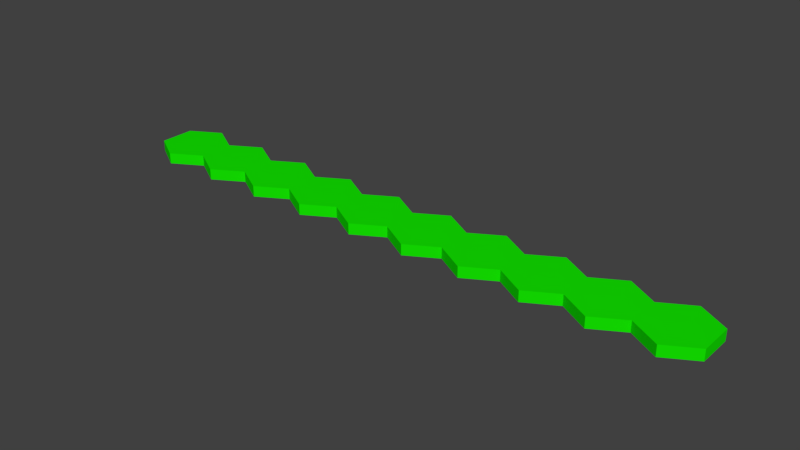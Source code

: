 # Source: hexa.blend  (saved by Blender 2.79.0; exported with 4.5.12 LTS)
import bpy
from mathutils import Matrix  # noqa: F401  (used for matrix-valued properties, if any)

bpy.ops.wm.read_factory_settings(use_empty=True)
scene = bpy.context.scene
scene.name = 'Scene'

# ---- collections
col_collection_1 = bpy.data.collections.new('Collection 1'); scene.collection.children.link(col_collection_1)

# ---- materials (node trees are filled in below, after node groups)
mat_material_001 = bpy.data.materials.new('Material.001')
mat_material_001.alpha_threshold = 0.0
mat_material_001.use_transparent_shadow = False
mat_material_001.diffuse_color = (0.006983, 0.8, 0.0, 1.0)
mat_material_001.roughness = 0.5

# ---- material node trees

# ---- world
world_world = bpy.data.worlds.new('World'); scene.world = world_world
world_world.color = (0.05088, 0.05088, 0.05088)
world_world.use_sun_shadow = False
world_world.sun_shadow_jitter_overblur = 0.0
world_world.cycles.sampling_method = 'MANUAL'

# ---- meshes
me_cylinder_009 = bpy.data.meshes.new('Cylinder.009')
me_cylinder_009.from_pydata([(13.86, 1.0, -0.1557), (13.86, 1.0, 0.1557), (14.72, 0.5, -0.1557), (14.72, 0.5, 0.1557), (14.72, -0.5, -0.1557), (14.72, -0.5, 0.1557), (13.86, -1.0, -0.1557), (13.86, -1.0, 0.1557), (12.99, -0.5, -0.1557), (12.99, -0.5, 0.1557), (12.99, 0.5, -0.1557), (12.99, 0.5, 0.1557)], [], [(0, 1, 3, 2), (2, 3, 5, 4), (4, 5, 7, 6), (6, 7, 9, 8), (3, 1, 11, 9, 7, 5), (8, 9, 11, 10), (10, 11, 1, 0), (0, 2, 4, 6, 8, 10)])
me_cylinder_009.materials.append(mat_material_001)
me_cylinder_009.use_remesh_preserve_volume = False
me_cylinder_009.use_remesh_preserve_attributes = False
me_cylinder_009.use_mirror_vertex_groups = False
me_cylinder_009.update()
me_cylinder_008 = bpy.data.meshes.new('Cylinder.008')
me_cylinder_008.from_pydata([(12.12, 1.0, -0.1557), (12.12, 1.0, 0.1557), (12.99, 0.5, -0.1557), (12.99, 0.5, 0.1557), (12.99, -0.5, -0.1557), (12.99, -0.5, 0.1557), (12.12, -1.0, -0.1557), (12.12, -1.0, 0.1557), (11.26, -0.5, -0.1557), (11.26, -0.5, 0.1557), (11.26, 0.5, -0.1557), (11.26, 0.5, 0.1557)], [], [(0, 1, 3, 2), (2, 3, 5, 4), (4, 5, 7, 6), (6, 7, 9, 8), (3, 1, 11, 9, 7, 5), (8, 9, 11, 10), (10, 11, 1, 0), (0, 2, 4, 6, 8, 10)])
me_cylinder_008.materials.append(mat_material_001)
me_cylinder_008.use_remesh_preserve_volume = False
me_cylinder_008.use_remesh_preserve_attributes = False
me_cylinder_008.use_mirror_vertex_groups = False
me_cylinder_008.update()
me_cylinder_007 = bpy.data.meshes.new('Cylinder.007')
me_cylinder_007.from_pydata([(10.39, 1.0, -0.1557), (10.39, 1.0, 0.1557), (11.26, 0.5, -0.1557), (11.26, 0.5, 0.1557), (11.26, -0.5, -0.1557), (11.26, -0.5, 0.1557), (10.39, -1.0, -0.1557), (10.39, -1.0, 0.1557), (9.526, -0.5, -0.1557), (9.526, -0.5, 0.1557), (9.526, 0.5, -0.1557), (9.526, 0.5, 0.1557)], [], [(0, 1, 3, 2), (2, 3, 5, 4), (4, 5, 7, 6), (6, 7, 9, 8), (3, 1, 11, 9, 7, 5), (8, 9, 11, 10), (10, 11, 1, 0), (0, 2, 4, 6, 8, 10)])
me_cylinder_007.materials.append(mat_material_001)
me_cylinder_007.use_remesh_preserve_volume = False
me_cylinder_007.use_remesh_preserve_attributes = False
me_cylinder_007.use_mirror_vertex_groups = False
me_cylinder_007.update()
me_cylinder_006 = bpy.data.meshes.new('Cylinder.006')
me_cylinder_006.from_pydata([(8.66, 1.0, -0.1557), (8.66, 1.0, 0.1557), (9.526, 0.5, -0.1557), (9.526, 0.5, 0.1557), (9.526, -0.5, -0.1557), (9.526, -0.5, 0.1557), (8.66, -1.0, -0.1557), (8.66, -1.0, 0.1557), (7.794, -0.5, -0.1557), (7.794, -0.5, 0.1557), (7.794, 0.5, -0.1557), (7.794, 0.5, 0.1557)], [], [(0, 1, 3, 2), (2, 3, 5, 4), (4, 5, 7, 6), (6, 7, 9, 8), (3, 1, 11, 9, 7, 5), (8, 9, 11, 10), (10, 11, 1, 0), (0, 2, 4, 6, 8, 10)])
me_cylinder_006.materials.append(mat_material_001)
me_cylinder_006.use_remesh_preserve_volume = False
me_cylinder_006.use_remesh_preserve_attributes = False
me_cylinder_006.use_mirror_vertex_groups = False
me_cylinder_006.update()
me_cylinder_005 = bpy.data.meshes.new('Cylinder.005')
me_cylinder_005.from_pydata([(6.928, 1.0, -0.1557), (6.928, 1.0, 0.1557), (7.794, 0.5, -0.1557), (7.794, 0.5, 0.1557), (7.794, -0.5, -0.1557), (7.794, -0.5, 0.1557), (6.928, -1.0, -0.1557), (6.928, -1.0, 0.1557), (6.062, -0.5, -0.1557), (6.062, -0.5, 0.1557), (6.062, 0.5, -0.1557), (6.062, 0.5, 0.1557)], [], [(0, 1, 3, 2), (2, 3, 5, 4), (4, 5, 7, 6), (6, 7, 9, 8), (3, 1, 11, 9, 7, 5), (8, 9, 11, 10), (10, 11, 1, 0), (0, 2, 4, 6, 8, 10)])
me_cylinder_005.materials.append(mat_material_001)
me_cylinder_005.use_remesh_preserve_volume = False
me_cylinder_005.use_remesh_preserve_attributes = False
me_cylinder_005.use_mirror_vertex_groups = False
me_cylinder_005.update()
me_cylinder_004 = bpy.data.meshes.new('Cylinder.004')
me_cylinder_004.from_pydata([(5.196, 1.0, -0.1557), (5.196, 1.0, 0.1557), (6.062, 0.5, -0.1557), (6.062, 0.5, 0.1557), (6.062, -0.5, -0.1557), (6.062, -0.5, 0.1557), (5.196, -1.0, -0.1557), (5.196, -1.0, 0.1557), (4.33, -0.5, -0.1557), (4.33, -0.5, 0.1557), (4.33, 0.5, -0.1557), (4.33, 0.5, 0.1557)], [], [(0, 1, 3, 2), (2, 3, 5, 4), (4, 5, 7, 6), (6, 7, 9, 8), (3, 1, 11, 9, 7, 5), (8, 9, 11, 10), (10, 11, 1, 0), (0, 2, 4, 6, 8, 10)])
me_cylinder_004.materials.append(mat_material_001)
me_cylinder_004.use_remesh_preserve_volume = False
me_cylinder_004.use_remesh_preserve_attributes = False
me_cylinder_004.use_mirror_vertex_groups = False
me_cylinder_004.update()
me_cylinder_003 = bpy.data.meshes.new('Cylinder.003')
me_cylinder_003.from_pydata([(3.464, 1.0, -0.1557), (3.464, 1.0, 0.1557), (4.33, 0.5, -0.1557), (4.33, 0.5, 0.1557), (4.33, -0.5, -0.1557), (4.33, -0.5, 0.1557), (3.464, -1.0, -0.1557), (3.464, -1.0, 0.1557), (2.598, -0.5, -0.1557), (2.598, -0.5, 0.1557), (2.598, 0.5, -0.1557), (2.598, 0.5, 0.1557)], [], [(0, 1, 3, 2), (2, 3, 5, 4), (4, 5, 7, 6), (6, 7, 9, 8), (3, 1, 11, 9, 7, 5), (8, 9, 11, 10), (10, 11, 1, 0), (0, 2, 4, 6, 8, 10)])
me_cylinder_003.materials.append(mat_material_001)
me_cylinder_003.use_remesh_preserve_volume = False
me_cylinder_003.use_remesh_preserve_attributes = False
me_cylinder_003.use_mirror_vertex_groups = False
me_cylinder_003.update()
me_cylinder_002 = bpy.data.meshes.new('Cylinder.002')
me_cylinder_002.from_pydata([(1.732, 1.0, -0.1557), (1.732, 1.0, 0.1557), (2.598, 0.5, -0.1557), (2.598, 0.5, 0.1557), (2.598, -0.5, -0.1557), (2.598, -0.5, 0.1557), (1.732, -1.0, -0.1557), (1.732, -1.0, 0.1557), (0.866, -0.5, -0.1557), (0.866, -0.5, 0.1557), (0.866, 0.5, -0.1557), (0.866, 0.5, 0.1557)], [], [(0, 1, 3, 2), (2, 3, 5, 4), (4, 5, 7, 6), (6, 7, 9, 8), (3, 1, 11, 9, 7, 5), (8, 9, 11, 10), (10, 11, 1, 0), (0, 2, 4, 6, 8, 10)])
me_cylinder_002.materials.append(mat_material_001)
me_cylinder_002.use_remesh_preserve_volume = False
me_cylinder_002.use_remesh_preserve_attributes = False
me_cylinder_002.use_mirror_vertex_groups = False
me_cylinder_002.update()
me_cylinder_001 = bpy.data.meshes.new('Cylinder.001')
me_cylinder_001.from_pydata([(0.0, 1.0, -0.1557), (0.0, 1.0, 0.1557), (0.866, 0.5, -0.1557), (0.866, 0.5, 0.1557), (0.866, -0.5, -0.1557), (0.866, -0.5, 0.1557), (-8.742e-08, -1.0, -0.1557), (-8.742e-08, -1.0, 0.1557), (-0.866, -0.5, -0.1557), (-0.866, -0.5, 0.1557), (-0.866, 0.5, -0.1557), (-0.866, 0.5, 0.1557)], [], [(0, 1, 3, 2), (2, 3, 5, 4), (4, 5, 7, 6), (6, 7, 9, 8), (3, 1, 11, 9, 7, 5), (8, 9, 11, 10), (10, 11, 1, 0), (0, 2, 4, 6, 8, 10)])
me_cylinder_001.materials.append(mat_material_001)
me_cylinder_001.use_remesh_preserve_volume = False
me_cylinder_001.use_remesh_preserve_attributes = False
me_cylinder_001.use_mirror_vertex_groups = False
me_cylinder_001.update()
me_cylinder = bpy.data.meshes.new('Cylinder')
me_cylinder.from_pydata([(15.59, 1.0, -0.1557), (15.59, 1.0, 0.1557), (16.45, 0.5, -0.1557), (16.45, 0.5, 0.1557), (16.45, -0.5, -0.1557), (16.45, -0.5, 0.1557), (15.59, -1.0, -0.1557), (15.59, -1.0, 0.1557), (14.72, -0.5, -0.1557), (14.72, -0.5, 0.1557), (14.72, 0.5, -0.1557), (14.72, 0.5, 0.1557)], [], [(0, 1, 3, 2), (2, 3, 5, 4), (4, 5, 7, 6), (6, 7, 9, 8), (3, 1, 11, 9, 7, 5), (8, 9, 11, 10), (10, 11, 1, 0), (0, 2, 4, 6, 8, 10)])
me_cylinder.materials.append(mat_material_001)
me_cylinder.use_remesh_preserve_volume = False
me_cylinder.use_remesh_preserve_attributes = False
me_cylinder.use_mirror_vertex_groups = False
me_cylinder.update()

# ---- objects
ob_cylinder_009 = bpy.data.objects.new('Cylinder.009', me_cylinder_009)
ob_cylinder_008 = bpy.data.objects.new('Cylinder.008', me_cylinder_008)
ob_cylinder_007 = bpy.data.objects.new('Cylinder.007', me_cylinder_007)
ob_cylinder_006 = bpy.data.objects.new('Cylinder.006', me_cylinder_006)
ob_cylinder_005 = bpy.data.objects.new('Cylinder.005', me_cylinder_005)
ob_cylinder_004 = bpy.data.objects.new('Cylinder.004', me_cylinder_004)
ob_cylinder_003 = bpy.data.objects.new('Cylinder.003', me_cylinder_003)
ob_cylinder_002 = bpy.data.objects.new('Cylinder.002', me_cylinder_002)
ob_cylinder_001 = bpy.data.objects.new('Cylinder.001', me_cylinder_001)
ob_cylinder = bpy.data.objects.new('Cylinder', me_cylinder)

# ---- transforms, parenting, visibility, modifiers, constraints
ob_cylinder_009.location = (0.0, 0.0, 0.0)
ob_cylinder_009.lineart.crease_threshold = 0.0
ob_cylinder_008.location = (0.0, 0.0, 0.0)
ob_cylinder_008.lineart.crease_threshold = 0.0
ob_cylinder_007.location = (0.0, 0.0, 0.0)
ob_cylinder_007.lineart.crease_threshold = 0.0
ob_cylinder_006.location = (0.0, 0.0, 0.0)
ob_cylinder_006.lineart.crease_threshold = 0.0
ob_cylinder_005.location = (0.0, 0.0, 0.0)
ob_cylinder_005.lineart.crease_threshold = 0.0
ob_cylinder_004.location = (0.0, 0.0, 0.0)
ob_cylinder_004.lineart.crease_threshold = 0.0
ob_cylinder_003.location = (0.0, 0.0, 0.0)
ob_cylinder_003.lineart.crease_threshold = 0.0
ob_cylinder_002.location = (0.0, 0.0, 0.0)
ob_cylinder_002.lineart.crease_threshold = 0.0
ob_cylinder_001.location = (0.0, 0.0, 0.0)
ob_cylinder_001.lineart.crease_threshold = 0.0
ob_cylinder.location = (0.0, 0.0, 0.0)
ob_cylinder.lineart.crease_threshold = 0.0

# ---- collection membership
col_collection_1.objects.link(ob_cylinder_009)
col_collection_1.objects.link(ob_cylinder_008)
col_collection_1.objects.link(ob_cylinder_007)
col_collection_1.objects.link(ob_cylinder_006)
col_collection_1.objects.link(ob_cylinder_005)
col_collection_1.objects.link(ob_cylinder_004)
col_collection_1.objects.link(ob_cylinder_003)
col_collection_1.objects.link(ob_cylinder_002)
col_collection_1.objects.link(ob_cylinder_001)
col_collection_1.objects.link(ob_cylinder)

# ---- scene / render settings (as saved in the file)
scene.frame_start = 1; scene.frame_end = 250; scene.frame_set(1)
scene.render.engine = 'BLENDER_EEVEE_NEXT'
scene.render.resolution_percentage = 50
scene.render.dither_intensity = 0.0
scene.cycles.use_denoising = False
scene.cycles.samples = 128
scene.cycles.sampling_pattern = 'TABULATED_SOBOL'
scene.cycles.use_adaptive_sampling = False
scene.cycles.use_light_tree = False
scene.cycles.blur_glossy = 0.0
scene.cycles.sample_clamp_indirect = 0.0
scene.view_settings.view_transform = 'Standard'
bpy.context.view_layer.update()

# ---- added for rendering (the .blend has no active camera and no usable light): camera, sun
cam_auto = bpy.data.cameras.new('AutoCamera')
cam_auto.lens = 50.0
cam_auto.sensor_width = 36.0
cam_auto.clip_end = 1000.0
ob_auto_camera = bpy.data.objects.new('AutoCamera', cam_auto)
scene.collection.objects.link(ob_auto_camera)
ob_auto_camera.location = (23.9286, -19.3613, 12.9075)
ob_auto_camera.rotation_euler = (1.09748, -7.21219e-08, 0.694738)
scene.camera = ob_auto_camera
light_auto_sun = bpy.data.lights.new('AutoSun', 'SUN')
light_auto_sun.energy = 3.0
light_auto_sun.angle = 0.0523599
ob_auto_sun = bpy.data.objects.new('AutoSun', light_auto_sun)
scene.collection.objects.link(ob_auto_sun)
ob_auto_sun.rotation_euler = (0.872665, 0.174533, 0.523599)
bpy.context.view_layer.update()
